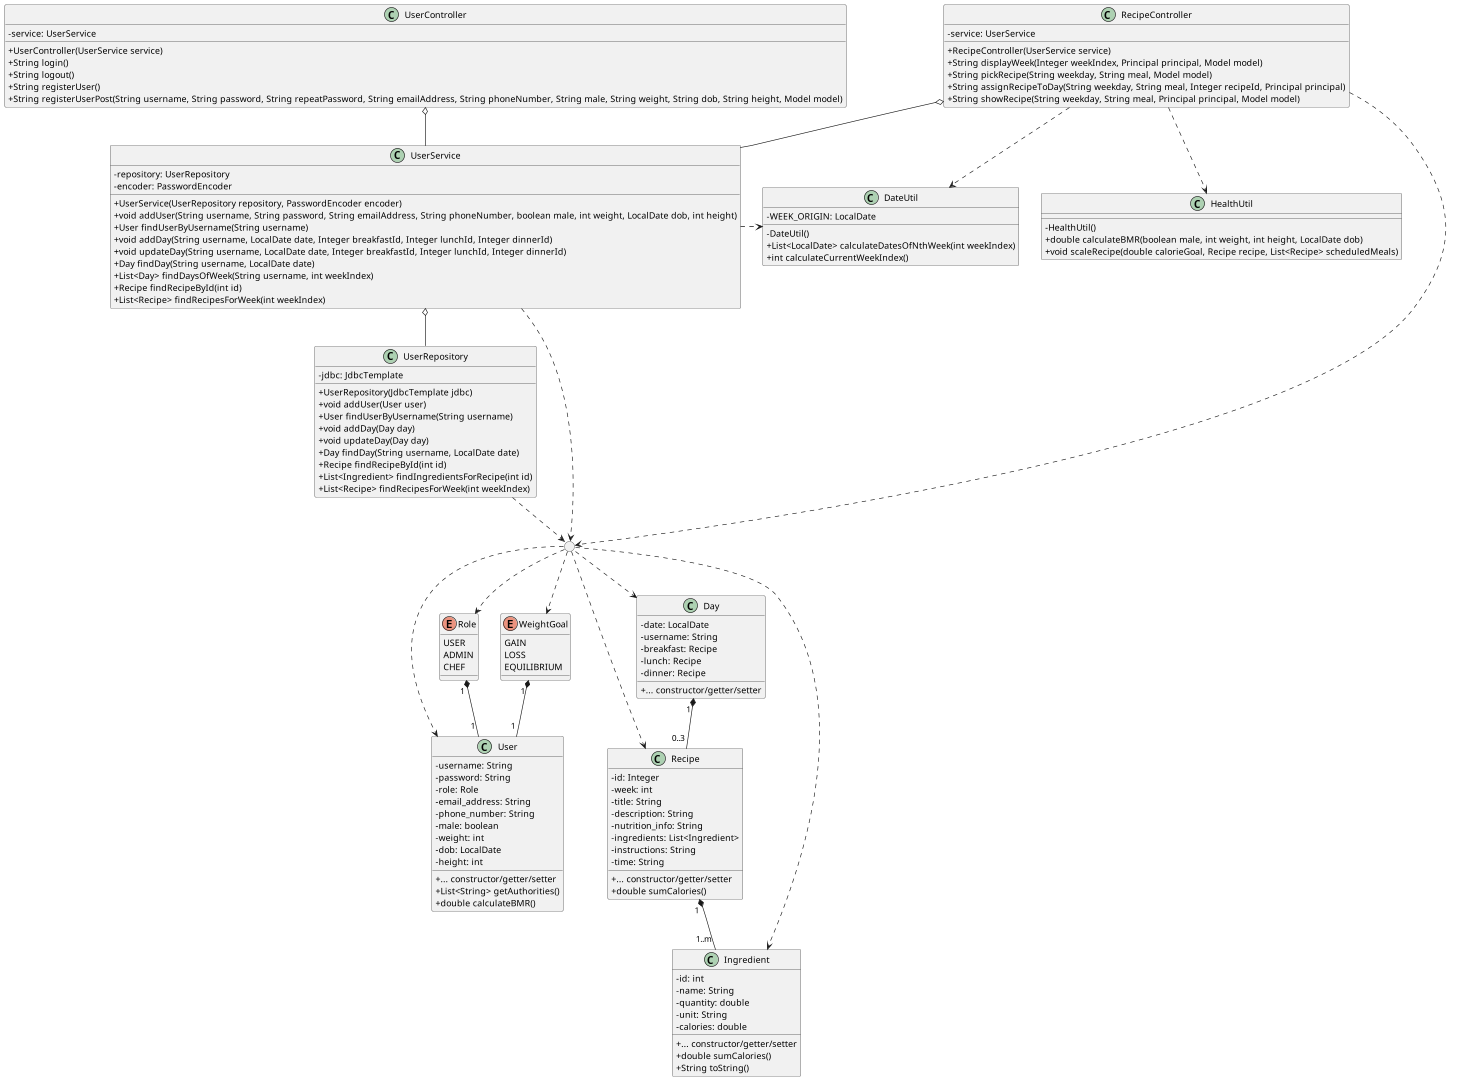

The diagram above was rendered by PlantUML. Its source (embedded in the PNG):
@startuml
scale 1920*1080
skinparam classAttributeIconSize 0
enum Role {
	USER
	ADMIN
	CHEF
}
enum WeightGoal {
	GAIN
	LOSS
	EQUILIBRIUM
}
class User {
	- username: String
	- password: String
	- role: Role
	- email_address: String
	- phone_number: String
	- male: boolean
	- weight: int
	- dob: LocalDate
	- height: int
	{method} + ... constructor/getter/setter
	+ List<String> getAuthorities()
	+ double calculateBMR()
}
class Day {
	- date: LocalDate
	- username: String
	- breakfast: Recipe
	- lunch: Recipe
	- dinner: Recipe
	{method} + ... constructor/getter/setter
}
class Recipe {
	- id: Integer
	- week: int
	- title: String
	- description: String
	- nutrition_info: String
	- ingredients: List<Ingredient>
	- instructions: String
	- time: String
	{method} + ... constructor/getter/setter
	+ double sumCalories()
}
class Ingredient {
	- id: int
	- name: String
	- quantity: double
	- unit: String
	- calories: double
	{method} + ... constructor/getter/setter
	+ double sumCalories()
	+ String toString()
}
class UserController {
	- service: UserService
	+ UserController(UserService service)
	+ String login()
	+ String logout()
	+ String registerUser()
	+ String registerUserPost(String username, String password, String repeatPassword, String emailAddress, String phoneNumber, String male, String weight, String dob, String height, Model model)
}
class RecipeController {
	- service: UserService
	+ RecipeController(UserService service)
	+ String displayWeek(Integer weekIndex, Principal principal, Model model)
	+ String pickRecipe(String weekday, String meal, Model model)
	+ String assignRecipeToDay(String weekday, String meal, Integer recipeId, Principal principal)
	+ String showRecipe(String weekday, String meal, Principal principal, Model model)
}
class UserService {
	- repository: UserRepository
	- encoder: PasswordEncoder
	+ UserService(UserRepository repository, PasswordEncoder encoder)
	+ void addUser(String username, String password, String emailAddress, String phoneNumber, boolean male, int weight, LocalDate dob, int height)
	+ User findUserByUsername(String username)
	+ void addDay(String username, LocalDate date, Integer breakfastId, Integer lunchId, Integer dinnerId)
	+ void updateDay(String username, LocalDate date, Integer breakfastId, Integer lunchId, Integer dinnerId)
	+ Day findDay(String username, LocalDate date)
	+ List<Day> findDaysOfWeek(String username, int weekIndex)
	+ Recipe findRecipeById(int id)
	+ List<Recipe> findRecipesForWeek(int weekIndex)
}
class UserRepository {
	- jdbc: JdbcTemplate
	+ UserRepository(JdbcTemplate jdbc)
	+ void addUser(User user)
	+ User findUserByUsername(String username)
	+ void addDay(Day day)
	+ void updateDay(Day day)
	+ Day findDay(String username, LocalDate date)
	+ Recipe findRecipeById(int id)
	+ List<Ingredient> findIngredientsForRecipe(int id)
	+ List<Recipe> findRecipesForWeek(int weekIndex)
}
class HealthUtil {
	- HealthUtil()
	+ double calculateBMR(boolean male, int weight, int height, LocalDate dob)
	+ void scaleRecipe(double calorieGoal, Recipe recipe, List<Recipe> scheduledMeals)
}
class DateUtil {
	- WEEK_ORIGIN: LocalDate
	- DateUtil()
	+ List<LocalDate> calculateDatesOfNthWeek(int weekIndex)
	+ int calculateCurrentWeekIndex()
}

circle " " as entities

' Controller, Service, Repository
UserController o-- UserService
UserService o-- UserRepository
RecipeController o-- UserService

' Util
RecipeController ..> DateUtil
RecipeController ..> HealthUtil
UserService .r.> DateUtil

' Entities
entities ..> User
entities ..> Role
entities ..> WeightGoal
entities ..> Day
entities ..> Recipe
entities ..> Ingredient
Role " 1 " *-- " 1 " User
WeightGoal " 1 " *-- " 1 " User
Day " 1 " *-- " 0..3 " Recipe
Recipe " 1 " *-- " 1..m " Ingredient
RecipeController ..> entities
UserService ..> entities
UserRepository ..> entities

' Improved placement
User -r[hidden]-- Recipe
@enduml